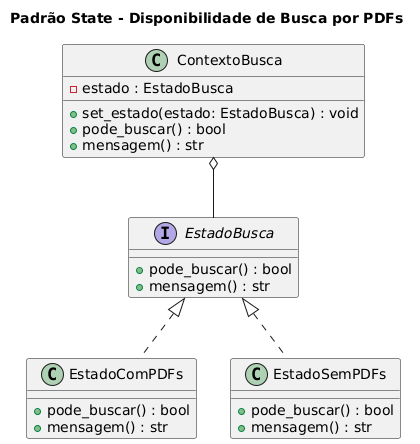

The diagram above was rendered by PlantUML. Its source (embedded in the PNG):
@startuml
title Padrão State - Disponibilidade de Busca por PDFs

interface EstadoBusca {
  + pode_buscar() : bool
  + mensagem() : str
}

class EstadoComPDFs {
  + pode_buscar() : bool
  + mensagem() : str
}

class EstadoSemPDFs {
  + pode_buscar() : bool
  + mensagem() : str
}

class ContextoBusca {
  - estado : EstadoBusca
  + set_estado(estado: EstadoBusca) : void
  + pode_buscar() : bool
  + mensagem() : str
}

EstadoBusca <|.. EstadoComPDFs
EstadoBusca <|.. EstadoSemPDFs

ContextoBusca o-- EstadoBusca

@enduml